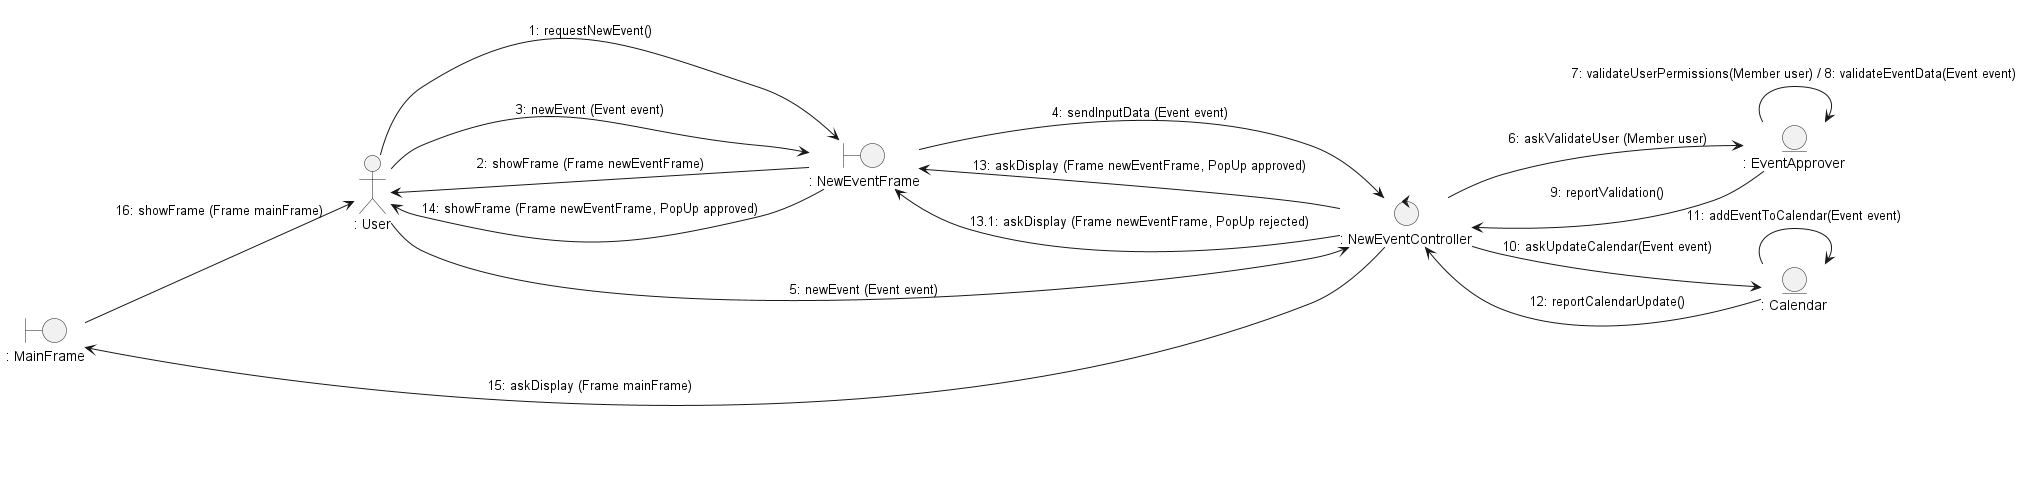

The diagram above was rendered by PlantUML. Its source (embedded in the PNG):
@startuml uc4_createEvent

left to right direction

actor ": User" as user
boundary ": NewEventFrame" as vis
boundary ": MainFrame" as main
entity ": EventApprover" as mod
entity ": Calendar" as cal
control ": NewEventController" as con

user --> vis : 1: requestNewEvent()
vis --> user : 2: showFrame (Frame newEventFrame)
user --> vis : 3: newEvent (Event event)
vis --> con : 4: sendInputData (Event event)
user --> con : 5: newEvent (Event event)
con --> mod : 6: askValidateUser (Member user)
mod --> mod : 7: validateUserPermissions(Member user) / 8: validateEventData(Event event)
mod --> con : 9: reportValidation()
con --> cal : 10: askUpdateCalendar(Event event)
cal --> cal : 11: addEventToCalendar(Event event)
cal --> con : 12: reportCalendarUpdate()
con --> vis : 13: askDisplay (Frame newEventFrame, PopUp approved)
con --> vis : 13.1: askDisplay (Frame newEventFrame, PopUp rejected)
vis --> user : 14: showFrame (Frame newEventFrame, PopUp approved)
con -up-> main : 15: askDisplay (Frame mainFrame)
main --> user : 16: showFrame (Frame mainFrame)

@enduml